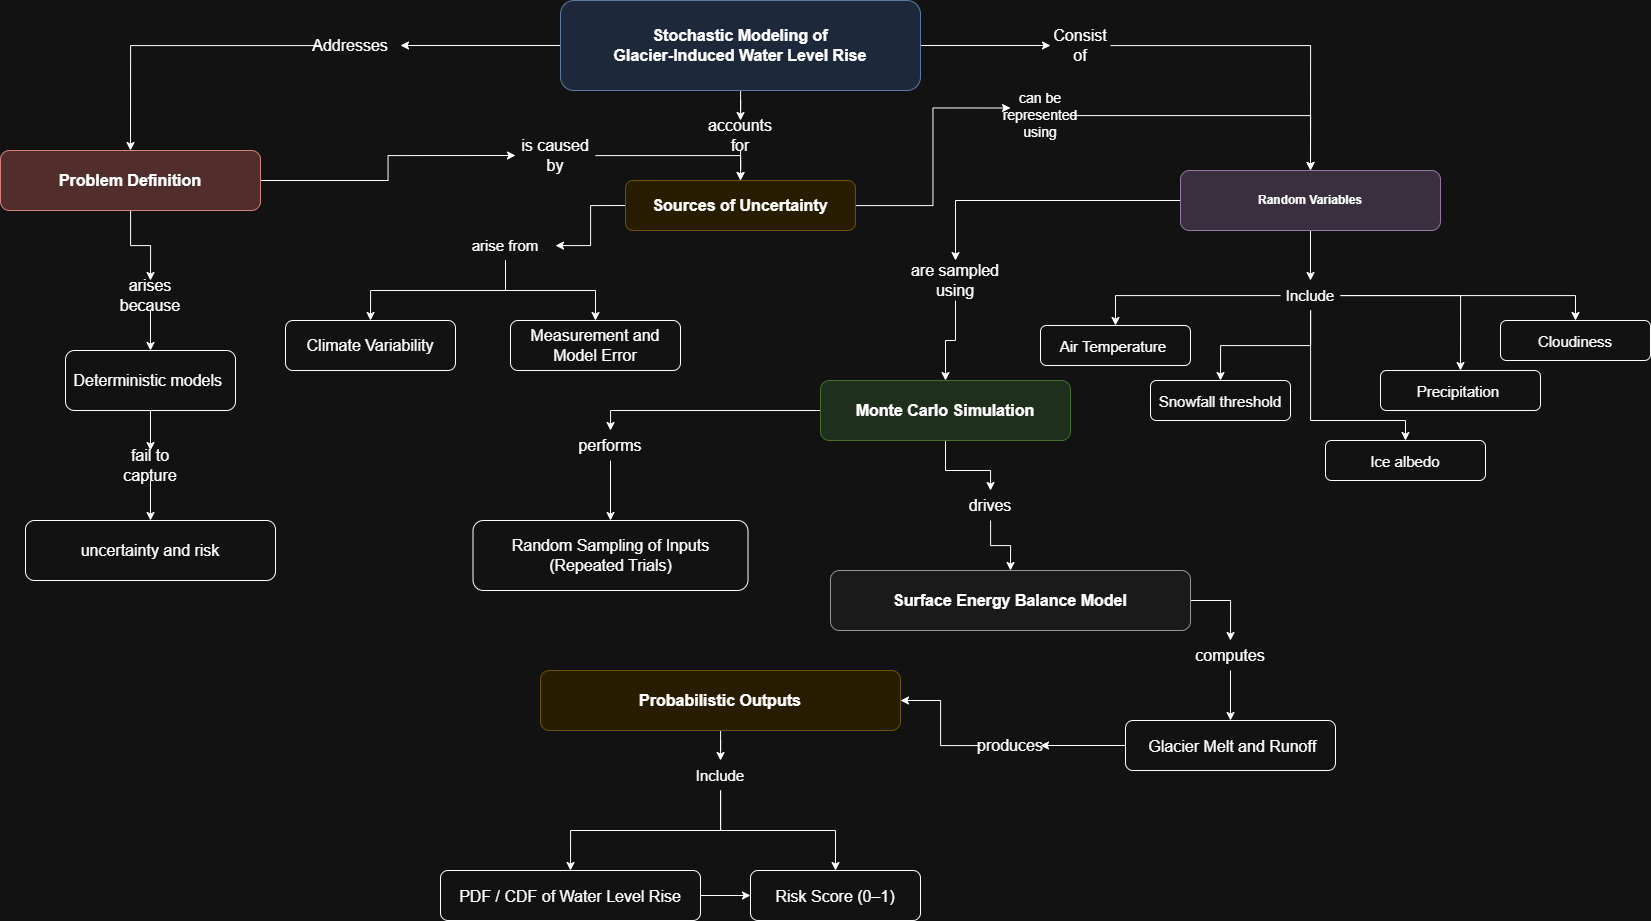

The diagram above was exported from draw.io. Its source (the exported page's mxGraphModel, read from the mxfile embedded in the PNG):
<mxGraphModel dx="919045" dy="405822" grid="1" gridSize="10" guides="1" tooltips="1" connect="1" arrows="1" fold="1" page="1" pageScale="1" pageWidth="850" pageHeight="1100" math="0" shadow="0">
  <root>
    <mxCell id="0" />
    <mxCell id="1" parent="0" />
    <mxCell id="2" edge="1" parent="1" source="5" style="edgeStyle=orthogonalEdgeStyle;rounded=0;orthogonalLoop=1;jettySize=auto;html=1;entryX=0;entryY=0.5;entryDx=0;entryDy=0;" target="37">
      <mxGeometry relative="1" as="geometry" />
    </mxCell>
    <mxCell id="3" edge="1" parent="1" source="5" style="edgeStyle=orthogonalEdgeStyle;rounded=0;orthogonalLoop=1;jettySize=auto;html=1;">
      <mxGeometry relative="1" as="geometry">
        <mxPoint x="270" y="-5" as="targetPoint" />
      </mxGeometry>
    </mxCell>
    <mxCell id="4" edge="1" parent="1" source="5" style="edgeStyle=orthogonalEdgeStyle;rounded=0;orthogonalLoop=1;jettySize=auto;html=1;entryX=0.5;entryY=0;entryDx=0;entryDy=0;" target="63">
      <mxGeometry relative="1" as="geometry" />
    </mxCell>
    <mxCell id="5" parent="1" style="rounded=1;whiteSpace=wrap;fillColor=#dae8fc;strokeColor=#6c8ebf;fontSize=16;fontStyle=1;" value="Stochastic Modeling of&#10;Glacier-Induced Water Level Rise" vertex="1">
      <mxGeometry height="90" width="360" x="430" y="-50" as="geometry" />
    </mxCell>
    <mxCell id="6" edge="1" parent="1" source="8" style="edgeStyle=orthogonalEdgeStyle;rounded=0;orthogonalLoop=1;jettySize=auto;html=1;entryX=0.5;entryY=0;entryDx=0;entryDy=0;" target="47">
      <mxGeometry relative="1" as="geometry" />
    </mxCell>
    <mxCell id="7" edge="1" parent="1" source="8" style="edgeStyle=orthogonalEdgeStyle;rounded=0;orthogonalLoop=1;jettySize=auto;html=1;entryX=0;entryY=0.5;entryDx=0;entryDy=0;" target="72">
      <mxGeometry relative="1" as="geometry" />
    </mxCell>
    <mxCell id="8" parent="1" style="rounded=1;whiteSpace=wrap;fillColor=#f8cecc;strokeColor=#b85450;fontStyle=1;fontSize=16;" value="Problem Definition" vertex="1">
      <mxGeometry height="60" width="260" x="-130" y="100" as="geometry" />
    </mxCell>
    <mxCell id="9" edge="1" parent="1" source="10" style="edgeStyle=orthogonalEdgeStyle;rounded=0;orthogonalLoop=1;jettySize=auto;html=1;entryX=0.5;entryY=0;entryDx=0;entryDy=0;" target="61">
      <mxGeometry relative="1" as="geometry" />
    </mxCell>
    <mxCell id="10" parent="1" style="rounded=1;whiteSpace=wrap;fontSize=16;" value="Deterministic models " vertex="1">
      <mxGeometry height="60" width="170" x="-65" y="300" as="geometry" />
    </mxCell>
    <mxCell id="11" edge="1" parent="1" source="13" style="edgeStyle=orthogonalEdgeStyle;rounded=0;orthogonalLoop=1;jettySize=auto;html=1;entryX=0;entryY=0.25;entryDx=0;entryDy=0;" target="65">
      <mxGeometry relative="1" as="geometry" />
    </mxCell>
    <mxCell id="12" edge="1" parent="1" source="13" style="edgeStyle=orthogonalEdgeStyle;rounded=0;orthogonalLoop=1;jettySize=auto;html=1;exitX=0;exitY=0.5;exitDx=0;exitDy=0;" target="68">
      <mxGeometry relative="1" as="geometry" />
    </mxCell>
    <mxCell id="13" parent="1" style="rounded=1;whiteSpace=wrap;fillColor=#fff2cc;strokeColor=#d6b656;fontStyle=1;fontSize=16;" value="Sources of Uncertainty" vertex="1">
      <mxGeometry height="50" width="230" x="495" y="130" as="geometry" />
    </mxCell>
    <mxCell id="14" parent="1" style="rounded=1;whiteSpace=wrap;fontSize=16;" value="Climate Variability" vertex="1">
      <mxGeometry height="50" width="170" x="155" y="270" as="geometry" />
    </mxCell>
    <mxCell id="15" parent="1" style="rounded=1;whiteSpace=wrap;fontSize=16;" value="Measurement and Model Error" vertex="1">
      <mxGeometry height="50" width="170" x="380" y="270" as="geometry" />
    </mxCell>
    <mxCell id="16" edge="1" parent="1" source="18" style="edgeStyle=orthogonalEdgeStyle;rounded=0;orthogonalLoop=1;jettySize=auto;html=1;entryX=0.5;entryY=0;entryDx=0;entryDy=0;" target="43">
      <mxGeometry relative="1" as="geometry" />
    </mxCell>
    <mxCell id="17" edge="1" parent="1" source="18" style="edgeStyle=orthogonalEdgeStyle;rounded=0;orthogonalLoop=1;jettySize=auto;html=1;entryX=0.5;entryY=0;entryDx=0;entryDy=0;" target="50">
      <mxGeometry relative="1" as="geometry" />
    </mxCell>
    <mxCell id="18" parent="1" style="rounded=1;whiteSpace=wrap;fillColor=#e1d5e7;strokeColor=#9673a6;fontStyle=1;" value="Random Variables" vertex="1">
      <mxGeometry height="60" width="260" x="1050" y="120" as="geometry" />
    </mxCell>
    <mxCell id="19" parent="1" style="rounded=1;fontSize=15;" value="Air Temperature " vertex="1">
      <mxGeometry height="40" width="150" x="910" y="275" as="geometry" />
    </mxCell>
    <mxCell id="20" parent="1" style="rounded=1;fontSize=15;" value="Cloudiness" vertex="1">
      <mxGeometry height="40" width="150" x="1370" y="270" as="geometry" />
    </mxCell>
    <mxCell id="21" parent="1" style="rounded=1;fontSize=15;" value="Snowfall threshold" vertex="1">
      <mxGeometry height="40" width="140" x="1020" y="330" as="geometry" />
    </mxCell>
    <mxCell id="22" parent="1" style="rounded=1;fontSize=15;" value="Precipitation " vertex="1">
      <mxGeometry height="40" width="160" x="1250" y="320" as="geometry" />
    </mxCell>
    <mxCell id="23" edge="1" parent="1" source="25" style="edgeStyle=orthogonalEdgeStyle;rounded=0;orthogonalLoop=1;jettySize=auto;html=1;entryX=0.5;entryY=0;entryDx=0;entryDy=0;" target="52">
      <mxGeometry relative="1" as="geometry">
        <Array as="points">
          <mxPoint x="815" y="420" />
          <mxPoint x="860" y="420" />
        </Array>
      </mxGeometry>
    </mxCell>
    <mxCell id="24" edge="1" parent="1" source="25" style="edgeStyle=orthogonalEdgeStyle;rounded=0;orthogonalLoop=1;jettySize=auto;html=1;entryX=0.5;entryY=0;entryDx=0;entryDy=0;" target="70">
      <mxGeometry relative="1" as="geometry" />
    </mxCell>
    <mxCell id="25" parent="1" style="rounded=1;whiteSpace=wrap;fillColor=#d5e8d4;strokeColor=#82b366;fontStyle=1;fontSize=16;" value="Monte Carlo Simulation" vertex="1">
      <mxGeometry height="60" width="250" x="690" y="330" as="geometry" />
    </mxCell>
    <mxCell id="26" parent="1" style="rounded=1;whiteSpace=wrap;fontSize=16;" value="Random Sampling of Inputs (Repeated Trials)" vertex="1">
      <mxGeometry height="70" width="275" x="342.5" y="470" as="geometry" />
    </mxCell>
    <mxCell id="27" edge="1" parent="1" source="28" style="edgeStyle=orthogonalEdgeStyle;rounded=0;orthogonalLoop=1;jettySize=auto;html=1;">
      <mxGeometry relative="1" as="geometry">
        <mxPoint x="1100.0000000000582" y="590" as="targetPoint" />
      </mxGeometry>
    </mxCell>
    <mxCell id="28" parent="1" style="rounded=1;whiteSpace=wrap;fillColor=#f5f5f5;strokeColor=#666666;fontStyle=1;fontSize=16;" value="Surface Energy Balance Model" vertex="1">
      <mxGeometry height="60" width="360" x="700" y="520" as="geometry" />
    </mxCell>
    <mxCell id="29" edge="1" parent="1" source="30" style="edgeStyle=orthogonalEdgeStyle;rounded=0;orthogonalLoop=1;jettySize=auto;html=1;" target="56">
      <mxGeometry relative="1" as="geometry" />
    </mxCell>
    <mxCell id="30" parent="1" style="rounded=1;fontSize=16;" value=" Glacier Melt and Runoff" vertex="1">
      <mxGeometry height="50" width="210" x="995" y="670" as="geometry" />
    </mxCell>
    <mxCell id="31" edge="1" parent="1" source="32" style="edgeStyle=orthogonalEdgeStyle;rounded=0;orthogonalLoop=1;jettySize=auto;html=1;entryX=0.5;entryY=0;entryDx=0;entryDy=0;" target="59">
      <mxGeometry relative="1" as="geometry" />
    </mxCell>
    <mxCell id="32" parent="1" style="rounded=1;whiteSpace=wrap;fillColor=#fff2cc;strokeColor=#d6b656;fontStyle=1;fontSize=16;" value="Probabilistic Outputs" vertex="1">
      <mxGeometry height="60" width="360" x="410" y="620" as="geometry" />
    </mxCell>
    <mxCell id="33" edge="1" parent="1" source="34" style="edgeStyle=orthogonalEdgeStyle;rounded=0;orthogonalLoop=1;jettySize=auto;html=1;entryX=0;entryY=0.5;entryDx=0;entryDy=0;" target="35">
      <mxGeometry relative="1" as="geometry" />
    </mxCell>
    <mxCell id="34" parent="1" style="rounded=1;fontSize=16;" value="PDF / CDF of Water Level Rise" vertex="1">
      <mxGeometry height="50" width="260" x="310" y="820" as="geometry" />
    </mxCell>
    <mxCell id="35" parent="1" style="rounded=1;fontSize=16;" value="Risk Score (0–1)" vertex="1">
      <mxGeometry height="50" width="170" x="620" y="820" as="geometry" />
    </mxCell>
    <mxCell id="36" edge="1" parent="1" source="37" style="edgeStyle=orthogonalEdgeStyle;rounded=0;orthogonalLoop=1;jettySize=auto;html=1;entryX=0.5;entryY=0;entryDx=0;entryDy=0;" target="18">
      <mxGeometry relative="1" as="geometry" />
    </mxCell>
    <mxCell id="37" parent="1" style="text;html=1;whiteSpace=wrap;strokeColor=none;fillColor=none;align=center;verticalAlign=middle;rounded=0;" value="&lt;font style=&quot;font-size: 16px;&quot;&gt;Consist of&lt;/font&gt;" vertex="1">
      <mxGeometry height="30" width="60" x="920" y="-20" as="geometry" />
    </mxCell>
    <mxCell id="38" edge="1" parent="1" source="43" style="edgeStyle=orthogonalEdgeStyle;rounded=0;orthogonalLoop=1;jettySize=auto;html=1;entryX=0.5;entryY=0;entryDx=0;entryDy=0;" target="19">
      <mxGeometry relative="1" as="geometry" />
    </mxCell>
    <mxCell id="39" edge="1" parent="1" source="43" style="edgeStyle=orthogonalEdgeStyle;rounded=0;orthogonalLoop=1;jettySize=auto;html=1;entryX=0.5;entryY=0;entryDx=0;entryDy=0;" target="21">
      <mxGeometry relative="1" as="geometry" />
    </mxCell>
    <mxCell id="40" edge="1" parent="1" source="43" style="edgeStyle=orthogonalEdgeStyle;rounded=0;orthogonalLoop=1;jettySize=auto;html=1;entryX=0.5;entryY=0;entryDx=0;entryDy=0;" target="22">
      <mxGeometry relative="1" as="geometry" />
    </mxCell>
    <mxCell id="41" edge="1" parent="1" source="43" style="edgeStyle=orthogonalEdgeStyle;rounded=0;orthogonalLoop=1;jettySize=auto;html=1;entryX=0.5;entryY=0;entryDx=0;entryDy=0;" target="20">
      <mxGeometry relative="1" as="geometry" />
    </mxCell>
    <mxCell id="42" edge="1" parent="1" source="43" style="edgeStyle=orthogonalEdgeStyle;rounded=0;orthogonalLoop=1;jettySize=auto;html=1;entryX=0.5;entryY=0;entryDx=0;entryDy=0;" target="73">
      <mxGeometry relative="1" as="geometry">
        <Array as="points">
          <mxPoint x="1180" y="370" />
          <mxPoint x="1275" y="370" />
        </Array>
      </mxGeometry>
    </mxCell>
    <mxCell id="43" parent="1" style="text;html=1;whiteSpace=wrap;strokeColor=none;fillColor=none;align=center;verticalAlign=middle;rounded=0;" value="&lt;font style=&quot;font-size: 15px;&quot;&gt;Include&lt;/font&gt;" vertex="1">
      <mxGeometry height="30" width="60" x="1150" y="230" as="geometry" />
    </mxCell>
    <mxCell id="44" edge="1" parent="1" source="45" style="edgeStyle=orthogonalEdgeStyle;rounded=0;orthogonalLoop=1;jettySize=auto;html=1;entryX=0.5;entryY=0;entryDx=0;entryDy=0;" target="8">
      <mxGeometry relative="1" as="geometry" />
    </mxCell>
    <mxCell id="45" parent="1" style="text;html=1;whiteSpace=wrap;strokeColor=none;fillColor=none;align=center;verticalAlign=middle;rounded=0;" value="&lt;font style=&quot;font-size: 16px;&quot;&gt;Addresses&lt;/font&gt;" vertex="1">
      <mxGeometry height="30" width="60" x="190" y="-20" as="geometry" />
    </mxCell>
    <mxCell id="46" edge="1" parent="1" source="47" style="edgeStyle=orthogonalEdgeStyle;rounded=0;orthogonalLoop=1;jettySize=auto;html=1;entryX=0.5;entryY=0;entryDx=0;entryDy=0;" target="10">
      <mxGeometry relative="1" as="geometry" />
    </mxCell>
    <mxCell id="47" parent="1" style="text;html=1;whiteSpace=wrap;strokeColor=none;fillColor=none;align=center;verticalAlign=middle;rounded=0;" value="&lt;span style=&quot;font-size: 16px;&quot;&gt;arises because&lt;/span&gt;" vertex="1">
      <mxGeometry height="30" width="60" x="-10" y="230" as="geometry" />
    </mxCell>
    <mxCell id="48" parent="1" style="rounded=1;whiteSpace=wrap;fontSize=16;" value="uncertainty and risk" vertex="1">
      <mxGeometry height="60" width="250" x="-105" y="470" as="geometry" />
    </mxCell>
    <mxCell id="49" edge="1" parent="1" source="50" style="edgeStyle=orthogonalEdgeStyle;rounded=0;orthogonalLoop=1;jettySize=auto;html=1;entryX=0.5;entryY=0;entryDx=0;entryDy=0;" target="25">
      <mxGeometry relative="1" as="geometry" />
    </mxCell>
    <mxCell id="50" parent="1" style="text;html=1;whiteSpace=wrap;strokeColor=none;fillColor=none;align=center;verticalAlign=middle;rounded=0;" value="&lt;font style=&quot;font-size: 16px;&quot;&gt;are sampled using&lt;/font&gt;" vertex="1">
      <mxGeometry height="40" width="110" x="770" y="210" as="geometry" />
    </mxCell>
    <mxCell id="51" edge="1" parent="1" source="52" style="edgeStyle=orthogonalEdgeStyle;rounded=0;orthogonalLoop=1;jettySize=auto;html=1;entryX=0.5;entryY=0;entryDx=0;entryDy=0;" target="28">
      <mxGeometry relative="1" as="geometry" />
    </mxCell>
    <mxCell id="52" parent="1" style="text;html=1;whiteSpace=wrap;strokeColor=none;fillColor=none;align=center;verticalAlign=middle;rounded=0;" value="&lt;font style=&quot;font-size: 16px;&quot;&gt;drives&lt;/font&gt;" vertex="1">
      <mxGeometry height="30" width="60" x="830" y="440" as="geometry" />
    </mxCell>
    <mxCell id="53" edge="1" parent="1" source="54" style="edgeStyle=orthogonalEdgeStyle;rounded=0;orthogonalLoop=1;jettySize=auto;html=1;entryX=0.5;entryY=0;entryDx=0;entryDy=0;" target="30">
      <mxGeometry relative="1" as="geometry" />
    </mxCell>
    <mxCell id="54" parent="1" style="text;html=1;whiteSpace=wrap;strokeColor=none;fillColor=none;align=center;verticalAlign=middle;rounded=0;" value="&lt;font style=&quot;font-size: 16px;&quot;&gt;computes&lt;/font&gt;" vertex="1">
      <mxGeometry height="30" width="60" x="1070" y="590" as="geometry" />
    </mxCell>
    <mxCell id="55" edge="1" parent="1" source="56" style="edgeStyle=orthogonalEdgeStyle;rounded=0;orthogonalLoop=1;jettySize=auto;html=1;entryX=1;entryY=0.5;entryDx=0;entryDy=0;" target="32">
      <mxGeometry relative="1" as="geometry" />
    </mxCell>
    <mxCell id="56" parent="1" style="text;html=1;whiteSpace=wrap;strokeColor=none;fillColor=none;align=center;verticalAlign=middle;rounded=0;" value="&lt;span style=&quot;font-size: 16px;&quot;&gt;produces&lt;/span&gt;" vertex="1">
      <mxGeometry height="30" width="60" x="850" y="680" as="geometry" />
    </mxCell>
    <mxCell id="57" edge="1" parent="1" source="59" style="edgeStyle=orthogonalEdgeStyle;rounded=0;orthogonalLoop=1;jettySize=auto;html=1;entryX=0.5;entryY=0;entryDx=0;entryDy=0;" target="34">
      <mxGeometry relative="1" as="geometry" />
    </mxCell>
    <mxCell id="58" edge="1" parent="1" source="59" style="edgeStyle=orthogonalEdgeStyle;rounded=0;orthogonalLoop=1;jettySize=auto;html=1;entryX=0.5;entryY=0;entryDx=0;entryDy=0;" target="35">
      <mxGeometry relative="1" as="geometry" />
    </mxCell>
    <mxCell id="59" parent="1" style="text;html=1;whiteSpace=wrap;strokeColor=none;fillColor=none;align=center;verticalAlign=middle;rounded=0;" value="&lt;font style=&quot;font-size: 15px;&quot;&gt;Include&lt;/font&gt;" vertex="1">
      <mxGeometry height="30" width="60" x="560" y="710" as="geometry" />
    </mxCell>
    <mxCell id="60" edge="1" parent="1" source="61" style="edgeStyle=orthogonalEdgeStyle;rounded=0;orthogonalLoop=1;jettySize=auto;html=1;entryX=0.5;entryY=0;entryDx=0;entryDy=0;" target="48">
      <mxGeometry relative="1" as="geometry" />
    </mxCell>
    <mxCell id="61" parent="1" style="text;html=1;whiteSpace=wrap;strokeColor=none;fillColor=none;align=center;verticalAlign=middle;rounded=0;" value="&lt;font style=&quot;font-size: 16px;&quot;&gt;fail to capture&lt;/font&gt;" vertex="1">
      <mxGeometry height="30" width="60" x="-10" y="400" as="geometry" />
    </mxCell>
    <mxCell id="62" edge="1" parent="1" source="63" style="edgeStyle=orthogonalEdgeStyle;rounded=0;orthogonalLoop=1;jettySize=auto;html=1;entryX=0.5;entryY=0;entryDx=0;entryDy=0;" target="13">
      <mxGeometry relative="1" as="geometry" />
    </mxCell>
    <mxCell id="63" parent="1" style="text;html=1;whiteSpace=wrap;strokeColor=none;fillColor=none;align=center;verticalAlign=middle;rounded=0;" value="&lt;span style=&quot;font-size: 16px;&quot;&gt;accounts for&lt;/span&gt;" vertex="1">
      <mxGeometry height="30" width="60" x="580" y="70" as="geometry" />
    </mxCell>
    <mxCell id="64" edge="1" parent="1" source="65" style="edgeStyle=orthogonalEdgeStyle;rounded=0;orthogonalLoop=1;jettySize=auto;html=1;entryX=0.5;entryY=0;entryDx=0;entryDy=0;" target="18">
      <mxGeometry relative="1" as="geometry" />
    </mxCell>
    <mxCell id="65" parent="1" style="text;html=1;whiteSpace=wrap;strokeColor=none;fillColor=none;align=center;verticalAlign=middle;rounded=0;" value="&lt;font style=&quot;font-size: 14px;&quot;&gt;can be represented using&lt;/font&gt;" vertex="1">
      <mxGeometry height="30" width="60" x="880" y="50" as="geometry" />
    </mxCell>
    <mxCell id="66" edge="1" parent="1" source="68" style="edgeStyle=orthogonalEdgeStyle;rounded=0;orthogonalLoop=1;jettySize=auto;html=1;entryX=0.5;entryY=0;entryDx=0;entryDy=0;" target="14">
      <mxGeometry relative="1" as="geometry" />
    </mxCell>
    <mxCell id="67" edge="1" parent="1" source="68" style="edgeStyle=orthogonalEdgeStyle;rounded=0;orthogonalLoop=1;jettySize=auto;html=1;" target="15">
      <mxGeometry relative="1" as="geometry" />
    </mxCell>
    <mxCell id="68" parent="1" style="text;html=1;whiteSpace=wrap;strokeColor=none;fillColor=none;align=center;verticalAlign=middle;rounded=0;" value="&lt;font style=&quot;font-size: 15px;&quot;&gt;arise from&lt;/font&gt;" vertex="1">
      <mxGeometry height="30" width="100" x="325" y="180" as="geometry" />
    </mxCell>
    <mxCell id="69" edge="1" parent="1" source="70" style="edgeStyle=orthogonalEdgeStyle;rounded=0;orthogonalLoop=1;jettySize=auto;html=1;entryX=0.5;entryY=0;entryDx=0;entryDy=0;" target="26">
      <mxGeometry relative="1" as="geometry" />
    </mxCell>
    <mxCell id="70" parent="1" style="text;html=1;whiteSpace=wrap;strokeColor=none;fillColor=none;align=center;verticalAlign=middle;rounded=0;" value="&lt;font style=&quot;font-size: 16px;&quot;&gt;performs&lt;/font&gt;" vertex="1">
      <mxGeometry height="30" width="60" x="450" y="380" as="geometry" />
    </mxCell>
    <mxCell id="71" edge="1" parent="1" source="72" style="edgeStyle=orthogonalEdgeStyle;rounded=0;orthogonalLoop=1;jettySize=auto;html=1;entryX=0.5;entryY=0;entryDx=0;entryDy=0;" target="13">
      <mxGeometry relative="1" as="geometry" />
    </mxCell>
    <mxCell id="72" parent="1" style="text;html=1;whiteSpace=wrap;strokeColor=none;fillColor=none;align=center;verticalAlign=middle;rounded=0;" value="&lt;font style=&quot;font-size: 16px;&quot;&gt;is caused by&lt;/font&gt;" vertex="1">
      <mxGeometry height="30" width="80" x="385" y="90" as="geometry" />
    </mxCell>
    <mxCell id="73" parent="1" style="rounded=1;fontSize=15;" value="Ice albedo" vertex="1">
      <mxGeometry height="40" width="160" x="1195" y="390" as="geometry" />
    </mxCell>
  </root>
</mxGraphModel>